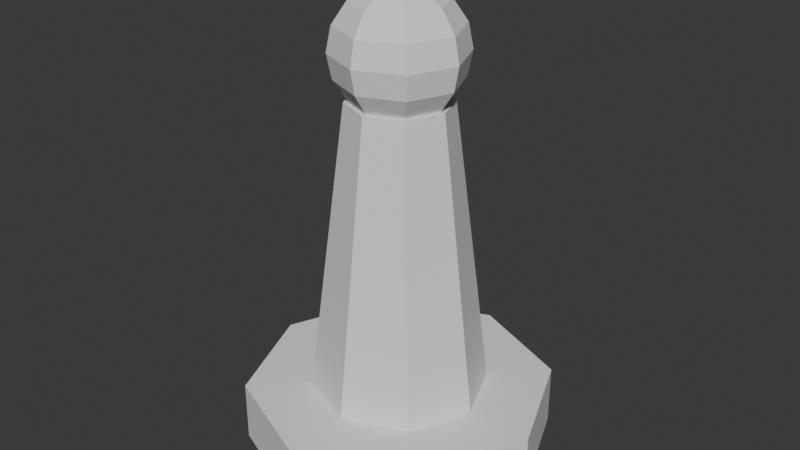 # Source: Trampa.blend  (saved by Blender 4.3.34; exported with 4.5.12 LTS)
import bpy
from mathutils import Matrix  # noqa: F401  (used for matrix-valued properties, if any)

bpy.ops.wm.read_factory_settings(use_empty=True)
scene = bpy.context.scene
scene.name = 'Scene'

# ---- collections
col_collection = bpy.data.collections.new('Collection'); scene.collection.children.link(col_collection)

# ---- world
world_world = bpy.data.worlds.new('World'); scene.world = world_world
world_world.use_nodes = True; world_world.node_tree.nodes.clear()
_N = world_world.node_tree.nodes; _L = world_world.node_tree.links
n0 = _N.new('ShaderNodeOutputWorld'); n0.name = 'World Output'; n0.location = (300, 300)
n1 = _N.new('ShaderNodeBackground'); n1.name = 'Background'; n1.location = (10, 300)
n1.inputs[0].default_value = (0.05088, 0.05088, 0.05088, 1.0)
_L.new(n1.outputs[0], n0.inputs[0])
n0.is_active_output = True
world_world.color = (0.05088, 0.05088, 0.05088)
world_world.sun_shadow_jitter_overblur = 0.0

# ---- meshes
me_cylinder = bpy.data.meshes.new('Cylinder')
me_cylinder.from_pydata([(0.0, 1.0, -1.0), (-2.515e-16, 1.0, -0.6049), (0.7071, 0.7071, -1.0), (0.7071, 0.7071, -0.6049), (1.0, 0.0, -1.0), (1.0, -5.585e-32, -0.6049), (0.7071, -0.7071, -1.0), (0.7071, -0.7071, -0.6049), (0.0, -1.0, -1.0), (-2.515e-16, -1.0, -0.6049), (-0.7071, -0.7071, -1.0), (-0.7071, -0.7071, -0.6049), (-1.0, 0.0, -1.0), (-1.0, -5.585e-32, -0.6049), (-0.7071, 0.7071, -1.0), (-0.7071, 0.7071, -0.6049), (-4.941e-09, 0.5701, -0.6068), (-2.832e-09, 0.3268, 1.312), (0.4031, 0.4031, -0.6068), (0.2311, 0.2311, 1.312), (0.5701, 0.0, -0.6068), (0.3268, 0.0, 1.312), (0.4031, -0.4031, -0.6068), (0.2311, -0.2311, 1.312), (-4.941e-09, -0.5701, -0.6068), (-2.832e-09, -0.3268, 1.312), (-0.4031, -0.4031, -0.6068), (-0.2311, -0.2311, 1.312), (-0.5701, 0.0, -0.6068), (-0.3268, 0.0, 1.312), (-0.4031, 0.4031, -0.6068), (-0.2311, 0.2311, 1.312), (-0.1127, -0.1127, 1.221), (-0.2082, -0.2082, 1.312), (-0.272, -0.272, 1.447), (-0.2944, -0.2944, 1.606), (-0.272, -0.272, 1.765), (-0.2082, -0.2082, 1.9), (-0.1127, -0.1127, 1.991), (-0.1593, 1.542e-08, 1.221), (-0.2944, 1.542e-08, 1.312), (-0.3847, 1.542e-08, 1.447), (-0.4164, 1.542e-08, 1.606), (-0.3847, 1.542e-08, 1.765), (-0.2944, 1.542e-08, 1.9), (-0.1593, 1.542e-08, 1.991), (-0.1127, 0.1127, 1.221), (-0.2082, 0.2082, 1.312), (-0.272, 0.272, 1.447), (-0.2944, 0.2944, 1.606), (-0.272, 0.272, 1.765), (-0.2082, 0.2082, 1.9), (-0.1127, 0.1127, 1.991), (4.816e-09, 0.1593, 1.221), (4.816e-09, 0.2944, 1.312), (4.816e-09, 0.3847, 1.447), (4.816e-09, 0.4164, 1.606), (4.816e-09, 0.3847, 1.765), (4.816e-09, 0.2944, 1.9), (4.816e-09, 0.1593, 1.991), (0.1127, 0.1127, 1.221), (0.2082, 0.2082, 1.312), (0.272, 0.272, 1.447), (0.2944, 0.2944, 1.606), (0.272, 0.272, 1.765), (0.2082, 0.2082, 1.9), (0.1127, 0.1127, 1.991), (0.1593, 1.542e-08, 1.221), (0.2944, 1.542e-08, 1.312), (0.3847, 1.542e-08, 1.447), (0.4164, 1.542e-08, 1.606), (0.3847, 1.542e-08, 1.765), (0.2944, 1.542e-08, 1.9), (0.1593, 1.542e-08, 1.991), (0.1127, -0.1127, 1.221), (0.2082, -0.2082, 1.312), (0.272, -0.272, 1.447), (0.2944, -0.2944, 1.606), (0.272, -0.272, 1.765), (0.2082, -0.2082, 1.9), (0.1127, -0.1127, 1.991), (4.816e-09, 1.542e-08, 2.022), (4.816e-09, 1.542e-08, 1.19), (4.816e-09, -0.1593, 1.221), (4.816e-09, -0.2944, 1.312), (4.816e-09, -0.3847, 1.447), (4.816e-09, -0.4164, 1.606), (4.816e-09, -0.3847, 1.765), (4.816e-09, -0.2944, 1.9), (4.816e-09, -0.1593, 1.991)], [], [(0, 1, 3, 2), (2, 3, 5, 4), (4, 5, 7, 6), (6, 7, 9, 8), (8, 9, 11, 10), (10, 11, 13, 12), (3, 1, 15, 13, 11, 9, 7, 5), (12, 13, 15, 14), (14, 15, 1, 0), (0, 2, 4, 6, 8, 10, 12, 14), (16, 17, 19, 18), (18, 19, 21, 20), (20, 21, 23, 22), (22, 23, 25, 24), (24, 25, 27, 26), (26, 27, 29, 28), (19, 17, 31, 29, 27, 25, 23, 21), (28, 29, 31, 30), (30, 31, 17, 16), (16, 18, 20, 22, 24, 26, 28, 30), (81, 38, 89), (88, 37, 36, 87), (86, 35, 34, 85), (84, 83, 32, 33), (89, 38, 37, 88), (87, 36, 35, 86), (85, 34, 33, 84), (83, 82, 32), (33, 32, 39, 40), (38, 45, 44, 37), (36, 43, 42, 35), (34, 41, 40, 33), (32, 82, 39), (81, 45, 38), (37, 44, 43, 36), (35, 42, 41, 34), (45, 52, 51, 44), (43, 50, 49, 42), (41, 48, 47, 40), (39, 82, 46), (81, 52, 45), (44, 51, 50, 43), (42, 49, 48, 41), (40, 39, 46, 47), (46, 82, 53), (81, 59, 52), (51, 58, 57, 50), (49, 56, 55, 48), (47, 46, 53, 54), (52, 59, 58, 51), (50, 57, 56, 49), (48, 55, 54, 47), (58, 65, 64, 57), (56, 63, 62, 55), (54, 53, 60, 61), (59, 66, 65, 58), (57, 64, 63, 56), (55, 62, 61, 54), (53, 82, 60), (81, 66, 59), (66, 73, 72, 65), (64, 71, 70, 63), (62, 69, 68, 61), (60, 82, 67), (81, 73, 66), (65, 72, 71, 64), (63, 70, 69, 62), (61, 60, 67, 68), (71, 78, 77, 70), (69, 76, 75, 68), (67, 82, 74), (81, 80, 73), (72, 79, 78, 71), (70, 77, 76, 69), (68, 67, 74, 75), (73, 80, 79, 72), (81, 89, 80), (79, 88, 87, 78), (77, 86, 85, 76), (75, 74, 83, 84), (80, 89, 88, 79), (78, 87, 86, 77), (76, 85, 84, 75), (74, 82, 83)])
_uv = me_cylinder.uv_layers.new(name='UVMap')
_uv.uv.foreach_set('vector', [1.0, 0.5, 1.0, 1.0, 0.875, 1.0, 0.875, 0.5, 0.875, 0.5, 0.875, 1.0, 0.75, 1.0, 0.75, 0.5, 0.75, 0.5, 0.75, 1.0, 0.625, 1.0, 0.625, 0.5, 0.625, 0.5, 0.625, 1.0, 0.5, 1.0, 0.5, 0.5, 0.5, 0.5, 0.5, 1.0, 0.375, 1.0, 0.375, 0.5, 0.375, 0.5, 0.375, 1.0, 0.25, 1.0, 0.25, 0.5, 0.4197, 0.4197, 0.25, 0.49, 0.08029, 0.4197, 0.01, 0.25, 0.08029, 0.08029, 0.25, 0.01, 0.4197, 0.08029, 0.49, 0.25, 0.25, 0.5, 0.25, 1.0, 0.125, 1.0, 0.125, 0.5, 0.125, 0.5, 0.125, 1.0, 0.0, 1.0, 0.0, 0.5, 0.75, 0.49, 0.9197, 0.4197, 0.99, 0.25, 0.9197, 0.08029, 0.75, 0.01, 0.5803, 0.08029, 0.51, 0.25, 0.5803, 0.4197, 1.0, 0.5, 1.0, 1.0, 0.875, 1.0, 0.875, 0.5, 0.875, 0.5, 0.875, 1.0, 0.75, 1.0, 0.75, 0.5, 0.75, 0.5, 0.75, 1.0, 0.625, 1.0, 0.625, 0.5, 0.625, 0.5, 0.625, 1.0, 0.5, 1.0, 0.5, 0.5, 0.5, 0.5, 0.5, 1.0, 0.375, 1.0, 0.375, 0.5, 0.375, 0.5, 0.375, 1.0, 0.25, 1.0, 0.25, 0.5, 0.4197, 0.4197, 0.25, 0.49, 0.08029, 0.4197, 0.01, 0.25, 0.08029, 0.08029, 0.25, 0.01, 0.4197, 0.08029, 0.49, 0.25, 0.25, 0.5, 0.25, 1.0, 0.125, 1.0, 0.125, 0.5, 0.125, 0.5, 0.125, 1.0, 0.0, 1.0, 0.0, 0.5, 0.75, 0.49, 0.9197, 0.4197, 0.99, 0.25, 0.9197, 0.08029, 0.75, 0.01, 0.5803, 0.08029, 0.51, 0.25, 0.5803, 0.4197, 0.6875, 0.0, 0.625, 0.125, 0.75, 0.125, 0.75, 0.25, 0.625, 0.25, 0.625, 0.375, 0.75, 0.375, 0.75, 0.5, 0.625, 0.5, 0.625, 0.625, 0.75, 0.625, 0.75, 0.75, 0.75, 0.875, 0.625, 0.875, 0.625, 0.75, 0.75, 0.125, 0.625, 0.125, 0.625, 0.25, 0.75, 0.25, 0.75, 0.375, 0.625, 0.375, 0.625, 0.5, 0.75, 0.5, 0.75, 0.625, 0.625, 0.625, 0.625, 0.75, 0.75, 0.75, 0.75, 0.875, 0.6875, 1.0, 0.625, 0.875, 0.625, 0.75, 0.625, 0.875, 0.5, 0.875, 0.5, 0.75, 0.625, 0.125, 0.5, 0.125, 0.5, 0.25, 0.625, 0.25, 0.625, 0.375, 0.5, 0.375, 0.5, 0.5, 0.625, 0.5, 0.625, 0.625, 0.5, 0.625, 0.5, 0.75, 0.625, 0.75, 0.625, 0.875, 0.5625, 1.0, 0.5, 0.875, 0.5625, 0.0, 0.5, 0.125, 0.625, 0.125, 0.625, 0.25, 0.5, 0.25, 0.5, 0.375, 0.625, 0.375, 0.625, 0.5, 0.5, 0.5, 0.5, 0.625, 0.625, 0.625, 0.5, 0.125, 0.375, 0.125, 0.375, 0.25, 0.5, 0.25, 0.5, 0.375, 0.375, 0.375, 0.375, 0.5, 0.5, 0.5, 0.5, 0.625, 0.375, 0.625, 0.375, 0.75, 0.5, 0.75, 0.5, 0.875, 0.4375, 1.0, 0.375, 0.875, 0.4375, 0.0, 0.375, 0.125, 0.5, 0.125, 0.5, 0.25, 0.375, 0.25, 0.375, 0.375, 0.5, 0.375, 0.5, 0.5, 0.375, 0.5, 0.375, 0.625, 0.5, 0.625, 0.5, 0.75, 0.5, 0.875, 0.375, 0.875, 0.375, 0.75, 0.375, 0.875, 0.3125, 1.0, 0.25, 0.875, 0.3125, 0.0, 0.25, 0.125, 0.375, 0.125, 0.375, 0.25, 0.25, 0.25, 0.25, 0.375, 0.375, 0.375, 0.375, 0.5, 0.25, 0.5, 0.25, 0.625, 0.375, 0.625, 0.375, 0.75, 0.375, 0.875, 0.25, 0.875, 0.25, 0.75, 0.375, 0.125, 0.25, 0.125, 0.25, 0.25, 0.375, 0.25, 0.375, 0.375, 0.25, 0.375, 0.25, 0.5, 0.375, 0.5, 0.375, 0.625, 0.25, 0.625, 0.25, 0.75, 0.375, 0.75, 0.25, 0.25, 0.125, 0.25, 0.125, 0.375, 0.25, 0.375, 0.25, 0.5, 0.125, 0.5, 0.125, 0.625, 0.25, 0.625, 0.25, 0.75, 0.25, 0.875, 0.125, 0.875, 0.125, 0.75, 0.25, 0.125, 0.125, 0.125, 0.125, 0.25, 0.25, 0.25, 0.25, 0.375, 0.125, 0.375, 0.125, 0.5, 0.25, 0.5, 0.25, 0.625, 0.125, 0.625, 0.125, 0.75, 0.25, 0.75, 0.25, 0.875, 0.1875, 1.0, 0.125, 0.875, 0.1875, 0.0, 0.125, 0.125, 0.25, 0.125, 0.125, 0.125, 0.0, 0.125, 0.0, 0.25, 0.125, 0.25, 0.125, 0.375, 0.0, 0.375, 0.0, 0.5, 0.125, 0.5, 0.125, 0.625, 0.0, 0.625, 0.0, 0.75, 0.125, 0.75, 0.125, 0.875, 0.0625, 1.0, 0.0, 0.875, 0.0625, 0.0, 0.0, 0.125, 0.125, 0.125, 0.125, 0.25, 0.0, 0.25, 0.0, 0.375, 0.125, 0.375, 0.125, 0.5, 0.0, 0.5, 0.0, 0.625, 0.125, 0.625, 0.125, 0.75, 0.125, 0.875, 0.0, 0.875, 0.0, 0.75, 1.0, 0.375, 0.875, 0.375, 0.875, 0.5, 1.0, 0.5, 1.0, 0.625, 0.875, 0.625, 0.875, 0.75, 1.0, 0.75, 1.0, 0.875, 0.9375, 1.0, 0.875, 0.875, 0.9375, 0.0, 0.875, 0.125, 1.0, 0.125, 1.0, 0.25, 0.875, 0.25, 0.875, 0.375, 1.0, 0.375, 1.0, 0.5, 0.875, 0.5, 0.875, 0.625, 1.0, 0.625, 1.0, 0.75, 1.0, 0.875, 0.875, 0.875, 0.875, 0.75, 1.0, 0.125, 0.875, 0.125, 0.875, 0.25, 1.0, 0.25, 0.8125, 0.0, 0.75, 0.125, 0.875, 0.125, 0.875, 0.25, 0.75, 0.25, 0.75, 0.375, 0.875, 0.375, 0.875, 0.5, 0.75, 0.5, 0.75, 0.625, 0.875, 0.625, 0.875, 0.75, 0.875, 0.875, 0.75, 0.875, 0.75, 0.75, 0.875, 0.125, 0.75, 0.125, 0.75, 0.25, 0.875, 0.25, 0.875, 0.375, 0.75, 0.375, 0.75, 0.5, 0.875, 0.5, 0.875, 0.625, 0.75, 0.625, 0.75, 0.75, 0.875, 0.75, 0.875, 0.875, 0.8125, 1.0, 0.75, 0.875])
me_cylinder.update()

# ---- objects
ob_cylinder = bpy.data.objects.new('Cylinder', me_cylinder)

# ---- transforms, parenting, visibility, modifiers, constraints
ob_cylinder.location = (0.0, 0.0, 0.4536)
ob_cylinder.scale = (0.4587, 0.4587, 0.4587)

# ---- collection membership
col_collection.objects.link(ob_cylinder)

# ---- scene / render settings (as saved in the file)
scene.frame_start = 1; scene.frame_end = 250; scene.frame_set(0)
scene.render.engine = 'BLENDER_EEVEE_NEXT'
bpy.context.view_layer.update()

# ---- added for rendering (the .blend has no active camera and no usable light): camera, sun
cam_auto = bpy.data.cameras.new('AutoCamera')
cam_auto.lens = 50.0
cam_auto.sensor_width = 36.0
cam_auto.clip_end = 1000.0
ob_auto_camera = bpy.data.objects.new('AutoCamera', cam_auto)
scene.collection.objects.link(ob_auto_camera)
ob_auto_camera.location = (1.75673, -2.10808, 2.0935)
ob_auto_camera.rotation_euler = (1.09748, -7.21219e-08, 0.694738)
scene.camera = ob_auto_camera
light_auto_sun = bpy.data.lights.new('AutoSun', 'SUN')
light_auto_sun.energy = 3.0
light_auto_sun.angle = 0.0523599
ob_auto_sun = bpy.data.objects.new('AutoSun', light_auto_sun)
scene.collection.objects.link(ob_auto_sun)
ob_auto_sun.rotation_euler = (0.872665, 0.174533, 0.523599)
bpy.context.view_layer.update()
